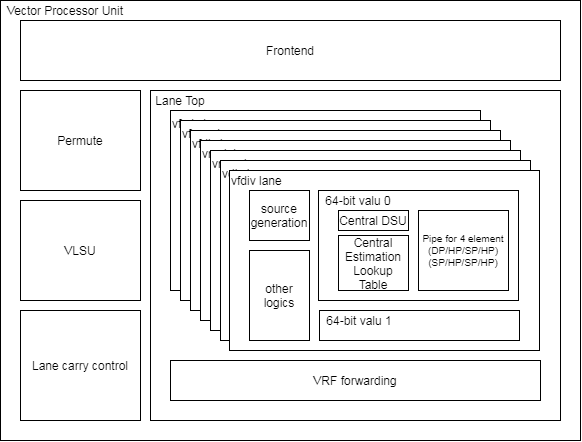

The diagram above was exported from draw.io. Its source (the exported page's mxGraphModel, read from the mxfile embedded in the PNG):
<mxGraphModel dx="1551" dy="1153" grid="1" gridSize="10" guides="1" tooltips="1" connect="1" arrows="1" fold="1" page="1" pageScale="1" pageWidth="827" pageHeight="1169" math="0" shadow="0">
  <root>
    <mxCell id="0" />
    <mxCell id="1" parent="0" />
    <mxCell id="2" value="" style="group" vertex="1" connectable="0" parent="1">
      <mxGeometry x="80" y="640" width="580" height="440" as="geometry" />
    </mxCell>
    <mxCell id="3" value="" style="rounded=0;whiteSpace=wrap;html=1;" vertex="1" parent="2">
      <mxGeometry width="580" height="440" as="geometry" />
    </mxCell>
    <mxCell id="4" value="Frontend" style="rounded=0;whiteSpace=wrap;html=1;" vertex="1" parent="2">
      <mxGeometry x="20" y="20" width="540" height="60" as="geometry" />
    </mxCell>
    <mxCell id="5" value="Permute" style="rounded=0;whiteSpace=wrap;html=1;" vertex="1" parent="2">
      <mxGeometry x="20" y="90" width="120" height="100" as="geometry" />
    </mxCell>
    <mxCell id="6" value="VLSU" style="rounded=0;whiteSpace=wrap;html=1;" vertex="1" parent="2">
      <mxGeometry x="20" y="200" width="120" height="100" as="geometry" />
    </mxCell>
    <mxCell id="7" value="Vector Processor Unit" style="text;html=1;strokeColor=none;fillColor=none;align=center;verticalAlign=middle;whiteSpace=wrap;rounded=0;" vertex="1" parent="2">
      <mxGeometry width="130" height="20" as="geometry" />
    </mxCell>
    <mxCell id="8" value="Lane carry control" style="rounded=0;whiteSpace=wrap;html=1;" vertex="1" parent="2">
      <mxGeometry x="20" y="310" width="120" height="110" as="geometry" />
    </mxCell>
    <mxCell id="9" value="" style="group" vertex="1" connectable="0" parent="2">
      <mxGeometry x="150" y="90" width="410" height="330" as="geometry" />
    </mxCell>
    <mxCell id="10" value="" style="rounded=0;whiteSpace=wrap;html=1;" vertex="1" parent="9">
      <mxGeometry width="410" height="330" as="geometry" />
    </mxCell>
    <mxCell id="11" value="VRF forwarding" style="rounded=0;whiteSpace=wrap;html=1;" vertex="1" parent="9">
      <mxGeometry x="20" y="270" width="370" height="40" as="geometry" />
    </mxCell>
    <mxCell id="12" value="Lane Top" style="text;html=1;strokeColor=none;fillColor=none;align=center;verticalAlign=middle;whiteSpace=wrap;rounded=0;" vertex="1" parent="9">
      <mxGeometry width="60" height="20" as="geometry" />
    </mxCell>
    <mxCell id="13" value="" style="group;verticalAlign=top;" vertex="1" connectable="0" parent="9">
      <mxGeometry x="20" y="20" width="310" height="180" as="geometry" />
    </mxCell>
    <mxCell id="14" value="" style="rounded=0;whiteSpace=wrap;html=1;verticalAlign=top;" vertex="1" parent="13">
      <mxGeometry width="310" height="180" as="geometry" />
    </mxCell>
    <mxCell id="15" value="&lt;span style=&quot;font-family: &amp;quot;helvetica&amp;quot;&quot;&gt;vfmis lane&lt;/span&gt;" style="text;html=1;strokeColor=none;fillColor=none;align=left;verticalAlign=top;whiteSpace=wrap;rounded=0;" vertex="1" parent="13">
      <mxGeometry width="310" height="180" as="geometry" />
    </mxCell>
    <mxCell id="16" value="" style="group;verticalAlign=top;" vertex="1" connectable="0" parent="9">
      <mxGeometry x="30" y="30" width="310" height="180" as="geometry" />
    </mxCell>
    <mxCell id="17" value="" style="rounded=0;whiteSpace=wrap;html=1;verticalAlign=top;" vertex="1" parent="16">
      <mxGeometry width="310" height="180" as="geometry" />
    </mxCell>
    <mxCell id="18" value="&lt;span style=&quot;font-family: &amp;#34;helvetica&amp;#34;&quot;&gt;vfmac lane&lt;/span&gt;" style="text;html=1;strokeColor=none;fillColor=none;align=left;verticalAlign=top;whiteSpace=wrap;rounded=0;" vertex="1" parent="16">
      <mxGeometry width="310" height="180" as="geometry" />
    </mxCell>
    <mxCell id="19" value="" style="group;verticalAlign=top;" vertex="1" connectable="0" parent="9">
      <mxGeometry x="40" y="40" width="310" height="180" as="geometry" />
    </mxCell>
    <mxCell id="20" value="" style="rounded=0;whiteSpace=wrap;html=1;verticalAlign=top;" vertex="1" parent="19">
      <mxGeometry width="310" height="180" as="geometry" />
    </mxCell>
    <mxCell id="21" value="vfdiv lane" style="text;html=1;strokeColor=none;fillColor=none;align=left;verticalAlign=top;whiteSpace=wrap;rounded=0;" vertex="1" parent="19">
      <mxGeometry width="310" height="180" as="geometry" />
    </mxCell>
    <mxCell id="22" value="" style="group;verticalAlign=top;" vertex="1" connectable="0" parent="9">
      <mxGeometry x="50" y="50" width="310" height="180" as="geometry" />
    </mxCell>
    <mxCell id="23" value="" style="rounded=0;whiteSpace=wrap;html=1;verticalAlign=top;" vertex="1" parent="22">
      <mxGeometry width="310" height="180" as="geometry" />
    </mxCell>
    <mxCell id="24" value="&lt;span style=&quot;font-family: &amp;#34;helvetica&amp;#34;&quot;&gt;vmsk lane&lt;/span&gt;" style="text;html=1;strokeColor=none;fillColor=none;align=left;verticalAlign=top;whiteSpace=wrap;rounded=0;" vertex="1" parent="22">
      <mxGeometry width="310" height="180" as="geometry" />
    </mxCell>
    <mxCell id="25" value="" style="group;verticalAlign=top;" vertex="1" connectable="0" parent="9">
      <mxGeometry x="60" y="60" width="310" height="180" as="geometry" />
    </mxCell>
    <mxCell id="26" value="" style="rounded=0;whiteSpace=wrap;html=1;verticalAlign=top;" vertex="1" parent="25">
      <mxGeometry width="310" height="180" as="geometry" />
    </mxCell>
    <mxCell id="27" value="&lt;span style=&quot;font-family: &amp;#34;helvetica&amp;#34;&quot;&gt;vmac lane&lt;/span&gt;" style="text;html=1;strokeColor=none;fillColor=none;align=left;verticalAlign=top;whiteSpace=wrap;rounded=0;" vertex="1" parent="25">
      <mxGeometry width="310" height="180" as="geometry" />
    </mxCell>
    <mxCell id="28" value="" style="group;verticalAlign=top;" vertex="1" connectable="0" parent="9">
      <mxGeometry x="70" y="70" width="310" height="180" as="geometry" />
    </mxCell>
    <mxCell id="29" value="" style="rounded=0;whiteSpace=wrap;html=1;verticalAlign=top;" vertex="1" parent="28">
      <mxGeometry width="310" height="180" as="geometry" />
    </mxCell>
    <mxCell id="30" value="vdiv lane" style="text;html=1;strokeColor=none;fillColor=none;align=left;verticalAlign=top;whiteSpace=wrap;rounded=0;" vertex="1" parent="28">
      <mxGeometry width="310" height="180" as="geometry" />
    </mxCell>
    <mxCell id="31" value="" style="group" vertex="1" connectable="0" parent="9">
      <mxGeometry x="79" y="80" width="310" height="180" as="geometry" />
    </mxCell>
    <mxCell id="32" value="" style="rounded=0;whiteSpace=wrap;html=1;" vertex="1" parent="31">
      <mxGeometry width="310" height="180" as="geometry" />
    </mxCell>
    <mxCell id="33" value="vfdiv lane" style="text;html=1;strokeColor=none;fillColor=none;align=left;verticalAlign=middle;whiteSpace=wrap;rounded=0;" vertex="1" parent="31">
      <mxGeometry width="80" height="20" as="geometry" />
    </mxCell>
    <mxCell id="34" value="&lt;span&gt;source generation&lt;/span&gt;" style="rounded=0;whiteSpace=wrap;html=1;" vertex="1" parent="31">
      <mxGeometry x="20" y="20" width="60" height="50" as="geometry" />
    </mxCell>
    <mxCell id="35" value="&lt;span&gt;other logics&lt;/span&gt;" style="rounded=0;whiteSpace=wrap;html=1;" vertex="1" parent="31">
      <mxGeometry x="20" y="80" width="60" height="90" as="geometry" />
    </mxCell>
    <mxCell id="36" value="" style="rounded=0;whiteSpace=wrap;html=1;" vertex="1" parent="31">
      <mxGeometry x="90" y="140" width="200" height="30" as="geometry" />
    </mxCell>
    <mxCell id="37" value="64-bit valu 1" style="text;html=1;strokeColor=none;fillColor=none;align=center;verticalAlign=middle;whiteSpace=wrap;rounded=0;" vertex="1" parent="31">
      <mxGeometry x="90" y="140" width="80" height="20" as="geometry" />
    </mxCell>
    <mxCell id="38" value="" style="group" vertex="1" connectable="0" parent="31">
      <mxGeometry x="89" y="20" width="200" height="110" as="geometry" />
    </mxCell>
    <mxCell id="39" value="" style="rounded=0;whiteSpace=wrap;html=1;" vertex="1" parent="38">
      <mxGeometry width="200" height="110" as="geometry" />
    </mxCell>
    <mxCell id="40" value="64-bit valu 0" style="text;html=1;strokeColor=none;fillColor=none;align=center;verticalAlign=middle;whiteSpace=wrap;rounded=0;" vertex="1" parent="38">
      <mxGeometry width="80" height="20" as="geometry" />
    </mxCell>
    <mxCell id="41" value="Central DSU" style="rounded=0;whiteSpace=wrap;html=1;align=center;" vertex="1" parent="38">
      <mxGeometry x="20" y="20" width="70" height="20" as="geometry" />
    </mxCell>
    <mxCell id="42" value="Central Estimation&lt;br&gt;Lookup Table" style="rounded=0;whiteSpace=wrap;html=1;align=center;" vertex="1" parent="38">
      <mxGeometry x="20" y="45" width="70" height="55" as="geometry" />
    </mxCell>
    <mxCell id="43" value="Pipe for 4 element&lt;br&gt;(DP/HP/SP/HP)&lt;br&gt;(SP/HP/SP/HP)" style="rounded=0;whiteSpace=wrap;html=1;strokeColor=#000000;gradientColor=#ffffff;fontSize=10;align=center;" vertex="1" parent="38">
      <mxGeometry x="100" y="20" width="90" height="80" as="geometry" />
    </mxCell>
  </root>
</mxGraphModel>